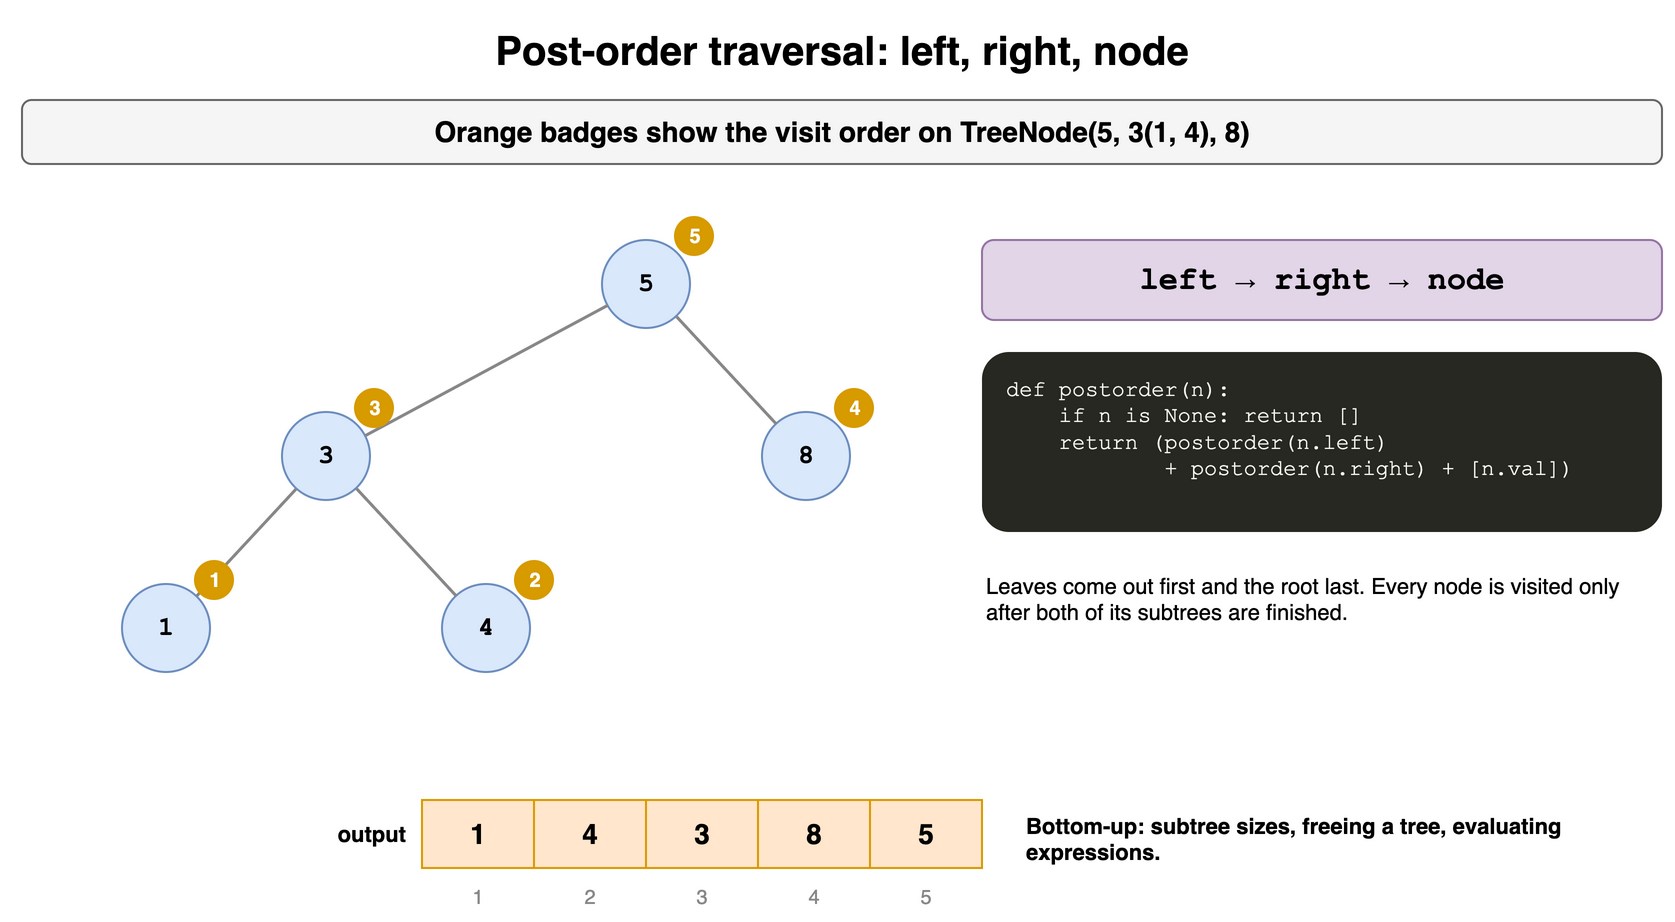

The diagram above was exported from draw.io. Its source (the exported page's mxGraphModel, read from the mxfile embedded in the PNG):
<mxGraphModel dx="900" dy="466" grid="1" gridSize="10" guides="1" tooltips="1" connect="1" arrows="1" fold="1" page="1" pageScale="1" pageWidth="900" pageHeight="466" math="0" shadow="0">
  <root>
    <mxCell id="0" />
    <mxCell id="1" parent="0" />
    <mxCell id="t9c1" value="Post-order traversal: left, right, node" style="text;html=1;align=center;verticalAlign=middle;whiteSpace=wrap;fontSize=20;fontStyle=1;" vertex="1" parent="1">
      <mxGeometry x="40" y="10" width="820" height="30" as="geometry" />
    </mxCell>
    <mxCell id="t9c2" value="Orange badges show the visit order on TreeNode(5, 3(1, 4), 8)" style="rounded=1;whiteSpace=wrap;html=1;fillColor=#f5f5f5;strokeColor=#666666;fontStyle=1;fontSize=14;" vertex="1" parent="1">
      <mxGeometry x="40" y="50" width="820" height="32" as="geometry" />
    </mxCell>
    <mxCell id="t9c3" value="1" style="ellipse;whiteSpace=wrap;html=1;fontStyle=1;fontSize=13;fontFamily=Courier New;fillColor=#dae8fc;strokeColor=#6c8ebf;" vertex="1" parent="1">
      <mxGeometry x="90.0" y="292.0" width="44" height="44" as="geometry" />
    </mxCell>
    <mxCell id="t9c4" value="3" style="ellipse;whiteSpace=wrap;html=1;fontStyle=1;fontSize=13;fontFamily=Courier New;fillColor=#dae8fc;strokeColor=#6c8ebf;" vertex="1" parent="1">
      <mxGeometry x="170.0" y="206.0" width="44" height="44" as="geometry" />
    </mxCell>
    <mxCell id="t9c5" value="4" style="ellipse;whiteSpace=wrap;html=1;fontStyle=1;fontSize=13;fontFamily=Courier New;fillColor=#dae8fc;strokeColor=#6c8ebf;" vertex="1" parent="1">
      <mxGeometry x="250.0" y="292.0" width="44" height="44" as="geometry" />
    </mxCell>
    <mxCell id="t9c6" value="" style="endArrow=none;html=1;strokeWidth=1.5;strokeColor=#888888;" edge="1" parent="1" source="t9c4" target="t9c3">
      <mxGeometry relative="1" as="geometry" />
    </mxCell>
    <mxCell id="t9c7" value="" style="endArrow=none;html=1;strokeWidth=1.5;strokeColor=#888888;" edge="1" parent="1" source="t9c4" target="t9c5">
      <mxGeometry relative="1" as="geometry" />
    </mxCell>
    <mxCell id="t9c8" value="5" style="ellipse;whiteSpace=wrap;html=1;fontStyle=1;fontSize=13;fontFamily=Courier New;fillColor=#dae8fc;strokeColor=#6c8ebf;" vertex="1" parent="1">
      <mxGeometry x="330.0" y="120.0" width="44" height="44" as="geometry" />
    </mxCell>
    <mxCell id="t9c9" value="8" style="ellipse;whiteSpace=wrap;html=1;fontStyle=1;fontSize=13;fontFamily=Courier New;fillColor=#dae8fc;strokeColor=#6c8ebf;" vertex="1" parent="1">
      <mxGeometry x="410.0" y="206.0" width="44" height="44" as="geometry" />
    </mxCell>
    <mxCell id="t9c10" value="" style="endArrow=none;html=1;strokeWidth=1.5;strokeColor=#888888;" edge="1" parent="1" source="t9c8" target="t9c4">
      <mxGeometry relative="1" as="geometry" />
    </mxCell>
    <mxCell id="t9c11" value="" style="endArrow=none;html=1;strokeWidth=1.5;strokeColor=#888888;" edge="1" parent="1" source="t9c8" target="t9c9">
      <mxGeometry relative="1" as="geometry" />
    </mxCell>
    <mxCell id="t9c12" value="5" style="ellipse;html=1;fillColor=#d79b00;fontColor=#ffffff;fontSize=10;fontStyle=1;strokeColor=none;" vertex="1" parent="1">
      <mxGeometry x="366.0" y="108.0" width="20" height="20" as="geometry" />
    </mxCell>
    <mxCell id="t9c13" value="3" style="ellipse;html=1;fillColor=#d79b00;fontColor=#ffffff;fontSize=10;fontStyle=1;strokeColor=none;" vertex="1" parent="1">
      <mxGeometry x="206.0" y="194.0" width="20" height="20" as="geometry" />
    </mxCell>
    <mxCell id="t9c14" value="4" style="ellipse;html=1;fillColor=#d79b00;fontColor=#ffffff;fontSize=10;fontStyle=1;strokeColor=none;" vertex="1" parent="1">
      <mxGeometry x="446.0" y="194.0" width="20" height="20" as="geometry" />
    </mxCell>
    <mxCell id="t9c15" value="1" style="ellipse;html=1;fillColor=#d79b00;fontColor=#ffffff;fontSize=10;fontStyle=1;strokeColor=none;" vertex="1" parent="1">
      <mxGeometry x="126.0" y="280.0" width="20" height="20" as="geometry" />
    </mxCell>
    <mxCell id="t9c16" value="2" style="ellipse;html=1;fillColor=#d79b00;fontColor=#ffffff;fontSize=10;fontStyle=1;strokeColor=none;" vertex="1" parent="1">
      <mxGeometry x="286.0" y="280.0" width="20" height="20" as="geometry" />
    </mxCell>
    <mxCell id="t9c17" value="left → right → node" style="rounded=1;whiteSpace=wrap;html=1;fillColor=#e1d5e7;strokeColor=#9673a6;fontSize=16;fontStyle=1;fontFamily=Courier New;" vertex="1" parent="1">
      <mxGeometry x="520" y="120" width="340" height="40" as="geometry" />
    </mxCell>
    <mxCell id="t9c18" value="def postorder(n):&lt;br&gt;&amp;nbsp;&amp;nbsp;&amp;nbsp;&amp;nbsp;if n is None: return []&lt;br&gt;&amp;nbsp;&amp;nbsp;&amp;nbsp;&amp;nbsp;return (postorder(n.left)&lt;br&gt;&amp;nbsp;&amp;nbsp;&amp;nbsp;&amp;nbsp;&amp;nbsp;&amp;nbsp;&amp;nbsp;&amp;nbsp;&amp;nbsp;&amp;nbsp;&amp;nbsp;&amp;nbsp;+ postorder(n.right) + [n.val])" style="rounded=1;whiteSpace=wrap;html=1;align=left;verticalAlign=top;spacingLeft=10;spacingTop=6;fontFamily=Courier New;fontSize=11;fillColor=#272822;fontColor=#f8f8f2;strokeColor=none;" vertex="1" parent="1">
      <mxGeometry x="520" y="176" width="340" height="90" as="geometry" />
    </mxCell>
    <mxCell id="t9c19" value="Leaves come out first and the root last. Every node is visited only after both of its subtrees are finished." style="text;html=1;whiteSpace=wrap;fontSize=11;align=left;verticalAlign=top;" vertex="1" parent="1">
      <mxGeometry x="520" y="280" width="340" height="70" as="geometry" />
    </mxCell>
    <mxCell id="t9c20" value="output" style="text;html=1;whiteSpace=wrap;fontSize=11;align=right;verticalAlign=middle;fontStyle=1;" vertex="1" parent="1">
      <mxGeometry x="114" y="400" width="120" height="34" as="geometry" />
    </mxCell>
    <mxCell id="t9c21" value="1" style="rounded=0;whiteSpace=wrap;html=1;fontStyle=1;fontSize=14;fillColor=#ffe6cc;strokeColor=#d79b00;" vertex="1" parent="1">
      <mxGeometry x="240" y="400" width="56" height="34" as="geometry" />
    </mxCell>
    <mxCell id="t9c22" value="4" style="rounded=0;whiteSpace=wrap;html=1;fontStyle=1;fontSize=14;fillColor=#ffe6cc;strokeColor=#d79b00;" vertex="1" parent="1">
      <mxGeometry x="296" y="400" width="56" height="34" as="geometry" />
    </mxCell>
    <mxCell id="t9c23" value="3" style="rounded=0;whiteSpace=wrap;html=1;fontStyle=1;fontSize=14;fillColor=#ffe6cc;strokeColor=#d79b00;" vertex="1" parent="1">
      <mxGeometry x="352" y="400" width="56" height="34" as="geometry" />
    </mxCell>
    <mxCell id="t9c24" value="8" style="rounded=0;whiteSpace=wrap;html=1;fontStyle=1;fontSize=14;fillColor=#ffe6cc;strokeColor=#d79b00;" vertex="1" parent="1">
      <mxGeometry x="408" y="400" width="56" height="34" as="geometry" />
    </mxCell>
    <mxCell id="t9c25" value="5" style="rounded=0;whiteSpace=wrap;html=1;fontStyle=1;fontSize=14;fillColor=#ffe6cc;strokeColor=#d79b00;" vertex="1" parent="1">
      <mxGeometry x="464" y="400" width="56" height="34" as="geometry" />
    </mxCell>
    <mxCell id="t9c26" value="1" style="text;html=1;whiteSpace=wrap;fontSize=11;align=center;fontColor=#888888;fontSize=10;" vertex="1" parent="1">
      <mxGeometry x="240" y="436" width="56" height="14" as="geometry" />
    </mxCell>
    <mxCell id="t9c27" value="2" style="text;html=1;whiteSpace=wrap;fontSize=11;align=center;fontColor=#888888;fontSize=10;" vertex="1" parent="1">
      <mxGeometry x="296" y="436" width="56" height="14" as="geometry" />
    </mxCell>
    <mxCell id="t9c28" value="3" style="text;html=1;whiteSpace=wrap;fontSize=11;align=center;fontColor=#888888;fontSize=10;" vertex="1" parent="1">
      <mxGeometry x="352" y="436" width="56" height="14" as="geometry" />
    </mxCell>
    <mxCell id="t9c29" value="4" style="text;html=1;whiteSpace=wrap;fontSize=11;align=center;fontColor=#888888;fontSize=10;" vertex="1" parent="1">
      <mxGeometry x="408" y="436" width="56" height="14" as="geometry" />
    </mxCell>
    <mxCell id="t9c30" value="5" style="text;html=1;whiteSpace=wrap;fontSize=11;align=center;fontColor=#888888;fontSize=10;" vertex="1" parent="1">
      <mxGeometry x="464" y="436" width="56" height="14" as="geometry" />
    </mxCell>
    <mxCell id="t9c31" value="Bottom-up: subtree sizes, freeing a tree, evaluating expressions." style="text;html=1;whiteSpace=wrap;fontSize=11;align=left;fontStyle=1;" vertex="1" parent="1">
      <mxGeometry x="540" y="400" width="320" height="34" as="geometry" />
    </mxCell>
  </root>
</mxGraphModel>